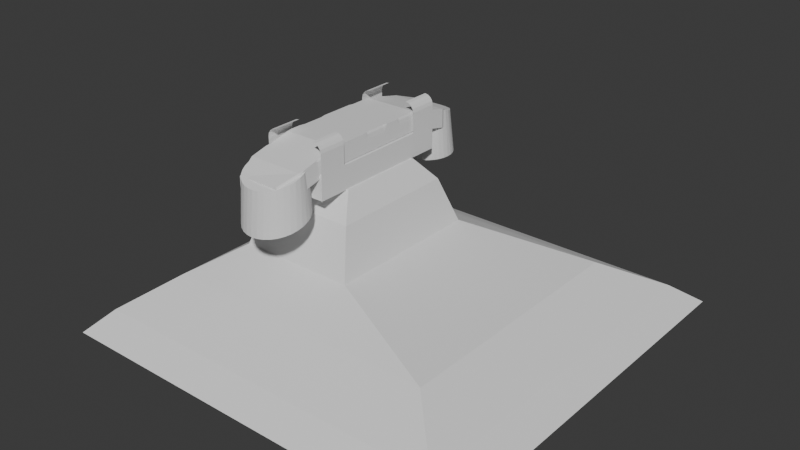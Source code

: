# Source: phone.blend  (saved by Blender 5.1.29; exported with 4.5.12 LTS)
import bpy
from mathutils import Matrix  # noqa: F401  (used for matrix-valued properties, if any)

bpy.ops.wm.read_factory_settings(use_empty=True)
scene = bpy.context.scene
scene.name = 'Scene'

# ---- collections
col_collection = bpy.data.collections.new('Collection'); scene.collection.children.link(col_collection)

# ---- world
world_world = bpy.data.worlds.new('World'); scene.world = world_world
world_world.use_nodes = True; world_world.node_tree.nodes.clear()
_N = world_world.node_tree.nodes; _L = world_world.node_tree.links
n0 = _N.new('ShaderNodeOutputWorld'); n0.name = 'World Output'; n0.location = (200, 100)
n1 = _N.new('ShaderNodeBackground'); n1.name = 'Background'; n1.location = (-200, 100)
n1.inputs[0].default_value = (0.05088, 0.05088, 0.05088, 1.0)
_L.new(n1.outputs[0], n0.inputs[0])
n0.is_active_output = True
world_world.color = (0.05088, 0.05088, 0.05088)
world_world.sun_shadow_jitter_overblur = 0.0

# ---- meshes
me_cube_001 = bpy.data.meshes.new('Cube.001')
me_cube_001.from_pydata([(-0.9871, -1.0, -1.0), (-0.8965, -0.8766, -0.9024), (-0.9871, 1.0, -1.0), (-0.8965, 0.8766, -0.9024), (1.0, -1.0, -1.0), (0.8766, -0.8766, -0.9024), (1.0, 1.0, -1.0), (0.8766, 0.8766, -0.9024), (-0.7141, -0.6281, -0.7654), (-0.7141, 0.6281, -0.7654), (0.6281, 0.6281, -0.7654), (0.6281, -0.6281, -0.7654), (-0.5385, -0.3889, -0.651), (-0.5385, 0.3889, -0.651), (0.03247, 0.3889, -0.651), (0.03247, -0.3889, -0.651), (-0.4786, -0.3073, -0.4299), (-0.4786, 0.3073, -0.4299), (-0.02748, 0.3073, -0.4299), (-0.02748, -0.3073, -0.4299), (-0.4094, -0.213, -0.3196), (-0.4094, 0.213, -0.3196), (-0.09665, 0.213, -0.3196), (-0.09665, -0.213, -0.3196)], [], [(0, 1, 3, 2), (2, 3, 7, 6), (6, 7, 5, 4), (4, 5, 1, 0), (2, 6, 4, 0), (3, 1, 8, 9), (8, 11, 15, 12), (1, 5, 11, 8), (7, 3, 9, 10), (5, 7, 10, 11), (15, 14, 18, 19), (10, 9, 13, 14), (11, 10, 14, 15), (9, 8, 12, 13), (17, 16, 20, 21), (13, 12, 16, 17), (12, 15, 19, 16), (14, 13, 17, 18), (22, 21, 20, 23), (16, 19, 23, 20), (18, 17, 21, 22), (19, 18, 22, 23)])
_uv = me_cube_001.uv_layers.new(name='UVMap')
_uv.uv.foreach_set('vector', [0.375, 0.0, 0.625, 0.0, 0.625, 0.25, 0.375, 0.25, 0.375, 0.25, 0.625, 0.25, 0.625, 0.5, 0.375, 0.5, 0.375, 0.5, 0.625, 0.5, 0.625, 0.75, 0.375, 0.75, 0.375, 0.75, 0.625, 0.75, 0.625, 1.0, 0.375, 1.0, 0.125, 0.5, 0.375, 0.5, 0.375, 0.75, 0.125, 0.75, 0.625, 0.25, 0.625, 0.0, 0.625, 0.0, 0.625, 0.25, 0.625, 1.0, 0.625, 0.75, 0.625, 0.75, 0.625, 1.0, 0.625, 1.0, 0.625, 0.75, 0.625, 0.75, 0.625, 1.0, 0.625, 0.5, 0.625, 0.25, 0.625, 0.25, 0.625, 0.5, 0.625, 0.75, 0.625, 0.5, 0.625, 0.5, 0.625, 0.75, 0.625, 0.75, 0.625, 0.5, 0.625, 0.5, 0.625, 0.75, 0.625, 0.5, 0.625, 0.25, 0.625, 0.25, 0.625, 0.5, 0.625, 0.75, 0.625, 0.5, 0.625, 0.5, 0.625, 0.75, 0.625, 0.25, 0.625, 0.0, 0.625, 0.0, 0.625, 0.25, 0.625, 0.25, 0.625, 0.0, 0.625, 0.0, 0.625, 0.25, 0.625, 0.25, 0.625, 0.0, 0.625, 0.0, 0.625, 0.25, 0.625, 1.0, 0.625, 0.75, 0.625, 0.75, 0.625, 1.0, 0.625, 0.5, 0.625, 0.25, 0.625, 0.25, 0.625, 0.5, 0.625, 0.5, 0.875, 0.5, 0.875, 0.75, 0.625, 0.75, 0.625, 1.0, 0.625, 0.75, 0.625, 0.75, 0.625, 1.0, 0.625, 0.5, 0.625, 0.25, 0.625, 0.25, 0.625, 0.5, 0.625, 0.75, 0.625, 0.5, 0.625, 0.5, 0.625, 0.75])
me_cube_001.update()
me_cube_002 = bpy.data.meshes.new('Cube.002')
me_cube_002.from_pydata([(-1.0, -1.0, -1.0), (-1.0, 1.0, -1.0), (1.0, -1.0, -1.0), (1.0, 1.0, -1.0), (-1.0, 0.6213, -1.0), (-1.0, -0.6163, -1.0), (1.0, -0.6163, -1.0), (1.0, 0.6213, -1.0), (-1.0, -1.0, -0.2257), (-1.0, 1.0, -0.2257), (1.0, 1.0, -0.2257), (1.0, -1.0, -0.2257), (1.0, 0.6213, -0.2257), (1.0, -0.6163, -0.2257), (-1.0, -0.6163, -0.2257), (-1.0, 0.6213, -0.2257), (-0.7094, -1.0, 0.7101), (-1.0, -1.0, 0.4195), (-0.8206, -1.0, 0.688), (-0.9149, -1.0, 0.625), (-0.9779, -1.0, 0.5307), (-1.0, 1.0, 0.4195), (-0.7094, 1.0, 0.7101), (-0.9779, 1.0, 0.5307), (-0.9149, 1.0, 0.625), (-0.8206, 1.0, 0.688), (1.0, -1.0, 0.4195), (0.7094, -1.0, 0.7101), (0.9779, -1.0, 0.5307), (0.9149, -1.0, 0.625), (0.8206, -1.0, 0.688), (0.7094, 1.0, 0.7101), (1.0, 1.0, 0.4195), (0.8206, 1.0, 0.688), (0.9149, 1.0, 0.625), (0.9779, 1.0, 0.5307), (-1.0, -0.6163, 0.4195), (-0.7094, -0.6163, 0.7101), (-0.9779, -0.6163, 0.5307), (-0.9149, -0.6163, 0.625), (-0.8206, -0.6163, 0.688), (-0.7094, 0.6213, 0.7101), (-1.0, 0.6213, 0.4195), (-0.8206, 0.6213, 0.688), (-0.9149, 0.6213, 0.625), (-0.9779, 0.6213, 0.5307), (1.0, 0.6213, 0.4195), (0.7094, 0.6213, 0.7101), (0.9779, 0.6213, 0.5307), (0.9149, 0.6213, 0.625), (0.8206, 0.6213, 0.688), (0.7094, -0.6163, 0.7101), (1.0, -0.6163, 0.4195), (0.8206, -0.6163, 0.688), (0.9149, -0.6163, 0.625), (0.9779, -0.6163, 0.5307)], [], [(5, 6, 2, 0), (1, 3, 7, 4), (4, 7, 6, 5), (5, 14, 15, 4), (0, 8, 14, 5), (7, 12, 13, 6), (3, 10, 12, 7), (2, 11, 8, 0), (6, 13, 11, 2), (1, 9, 10, 3), (4, 15, 9, 1), (14, 13, 12, 15), (8, 11, 13, 14), (10, 9, 15, 12), (41, 22, 25, 43), (43, 25, 24, 44), (44, 24, 23, 45), (45, 23, 21, 42), (51, 27, 30, 53), (53, 30, 29, 54), (54, 29, 28, 55), (55, 28, 26, 52), (16, 37, 40, 18), (18, 40, 39, 19), (19, 39, 38, 20), (20, 38, 36, 17), (31, 47, 50, 33), (33, 50, 49, 34), (34, 49, 48, 35), (35, 48, 46, 32), (8, 17, 36, 14), (15, 42, 21, 9), (13, 52, 26, 11), (10, 32, 46, 12)])
_uv = me_cube_002.uv_layers.new(name='UVMap')
_uv.uv.foreach_set('vector', [0.125, 0.6676, 0.375, 0.6676, 0.375, 0.75, 0.125, 0.75, 0.125, 0.5, 0.375, 0.5, 0.375, 0.5843, 0.125, 0.5843, 0.125, 0.5843, 0.375, 0.5843, 0.375, 0.6676, 0.125, 0.6676, 0.375, 0.08237, 0.4718, 0.08237, 0.4718, 0.1657, 0.375, 0.1657, 0.375, 0.0, 0.4718, 0.0, 0.4718, 0.08237, 0.375, 0.08237, 0.375, 0.5843, 0.4718, 0.5843, 0.4718, 0.6676, 0.375, 0.6676, 0.375, 0.5, 0.4718, 0.5, 0.4718, 0.5843, 0.375, 0.5843, 0.375, 0.75, 0.4718, 0.75, 0.4718, 1.0, 0.375, 1.0, 0.375, 0.6676, 0.4718, 0.6676, 0.4718, 0.75, 0.375, 0.75, 0.375, 0.25, 0.4718, 0.25, 0.4718, 0.5, 0.375, 0.5, 0.375, 0.1657, 0.4718, 0.1657, 0.4718, 0.25, 0.375, 0.25, 0.4718, 0.08237, 0.4718, 0.6676, 0.4718, 0.5843, 0.4718, 0.1657, 0.0, 0.0, 0.0, 0.0, 0.0, 0.0, 0.0, 0.0, 0.0, 0.0, 0.0, 0.0, 0.0, 0.0, 0.0, 0.0, 0.625, 0.2265, 0.625, 0.2863, 0.625, 0.2724, 0.625, 0.2032, 0.625, 0.2032, 0.625, 0.2724, 0.625, 0.25, 0.625, 0.1657, 0.625, 0.1657, 0.625, 0.25, 0.5956, 0.25, 0.5956, 0.1657, 0.5956, 0.1657, 0.5956, 0.25, 0.5774, 0.25, 0.5774, 0.1657, 0.625, 0.5826, 0.625, 0.641, 0.625, 0.6827, 0.625, 0.6151, 0.625, 0.6151, 0.625, 0.6827, 0.625, 0.75, 0.625, 0.6676, 0.625, 0.6676, 0.625, 0.75, 0.5956, 0.75, 0.5956, 0.6676, 0.5956, 0.6676, 0.5956, 0.75, 0.5774, 0.75, 0.5774, 0.6676, 0.625, 0.109, 0.625, 0.1674, 0.625, 0.1349, 0.625, 0.06726, 0.625, 0.06726, 0.625, 0.1349, 0.625, 0.08237, 0.625, 0.0, 0.625, 0.0, 0.625, 0.08237, 0.5956, 0.08237, 0.5956, 0.0, 0.5956, 0.0, 0.5956, 0.08237, 0.5774, 0.08237, 0.5774, 0.0, 0.625, 0.4637, 0.625, 0.5235, 0.625, 0.5468, 0.625, 0.4776, 0.625, 0.4776, 0.625, 0.5468, 0.625, 0.5843, 0.625, 0.5, 0.625, 0.5, 0.625, 0.5843, 0.5956, 0.5843, 0.5956, 0.5, 0.5956, 0.5, 0.5956, 0.5843, 0.5774, 0.5843, 0.5774, 0.5, 0.4718, 0.0, 0.5774, 0.0, 0.5774, 0.08237, 0.4718, 0.08237, 0.4718, 0.1657, 0.5774, 0.1657, 0.5774, 0.25, 0.4718, 0.25, 0.4718, 0.6676, 0.5774, 0.6676, 0.5774, 0.75, 0.4718, 0.75, 0.4718, 0.5, 0.5774, 0.5, 0.5774, 0.5843, 0.4718, 0.5843])
me_cube_002.update()
me_cylinder_002 = bpy.data.meshes.new('Cylinder.002')
me_cylinder_002.from_pydata([(-3.84e-09, 0.9359, -0.778), (-0.005424, 1.169, 1.125), (0.1865, 0.9176, -0.778), (0.1904, 1.161, 1.12), (0.3659, 0.8631, -0.778), (0.3806, 1.116, 1.103), (0.5312, 0.7748, -0.778), (0.5578, 1.037, 1.076), (0.6761, 0.6559, -0.778), (0.7154, 0.9265, 1.146), (0.795, 0.511, -0.778), (0.8471, 0.7886, 1.101), (0.8833, 0.3457, -0.778), (0.948, 0.6287, 1.049), (0.9377, 0.1663, -0.778), (1.014, 0.453, 0.993), (0.9561, -0.02019, -0.778), (1.043, 0.2682, 0.9341), (0.9377, -0.2067, -0.778), (1.034, 0.08155, 0.8751), (0.8833, -0.3861, -0.778), (0.9861, -0.09992, 0.8181), (0.795, -0.5514, -0.778), (0.9025, -0.2692, 0.7655), (0.6761, -0.6963, -0.778), (0.7858, -0.4198, 0.7191), (0.5312, -0.8152, -0.778), (0.6407, -0.5459, 0.6809), (0.3659, -0.9035, -0.778), (0.4726, -0.6426, 0.6522), (0.1865, -0.9579, -0.778), (0.2881, -0.7064, 0.6342), (-3.84e-09, -0.9763, -0.778), (0.09422, -0.7346, 0.6275), (-0.1865, -0.9579, -0.778), (-0.1016, -0.7262, 0.6324), (-0.3659, -0.9035, -0.778), (-0.2918, -0.6816, 0.6488), (-0.5312, -0.8152, -0.778), (-0.469, -0.6024, 0.6759), (-0.6761, -0.6963, -0.778), (-0.6266, -0.4917, 0.7128), (-0.795, -0.5514, -0.778), (-0.7583, -0.3538, 0.7581), (-0.8833, -0.3861, -0.778), (-0.8592, -0.1939, 0.8099), (-0.9377, -0.2067, -0.778), (-0.9254, -0.01821, 0.8663), (-0.9561, -0.02019, -0.778), (-0.9543, 0.1665, 0.9252), (-0.9377, 0.1663, -0.778), (-0.9448, 0.3532, 0.9842), (-0.8833, 0.3457, -0.778), (-0.8973, 0.5347, 1.041), (-0.795, 0.511, -0.778), (-0.8137, 0.704, 1.094), (-0.6761, 0.6559, -0.778), (-0.697, 0.8546, 1.033), (-0.5312, 0.7748, -0.778), (-0.5519, 0.9807, 1.071), (-0.3659, 0.8631, -0.778), (-0.3838, 1.077, 1.1), (-0.1865, 0.9176, -0.778), (-0.1993, 1.141, 1.118), (0.7233, 7.732, 0.7131), (0.8013, -0.3678, 0.7848), (-0.7289, -0.3678, 0.7848), (0.9826, 0.3518, 1.027), (0.9826, 1.088, 1.204), (0.9826, 3.297, 1.374), (0.9826, 6.979, 1.027), (-0.9826, 4.77, 1.374), (-0.9826, 1.088, 1.204), (-0.9826, 0.3517, 1.027), (0.9826, 6.979, 0.3746), (0.7233, 7.732, 0.3407), (-0.7856, 7.732, 0.4124), (-0.9826, 0.3518, 0.3746), (-0.7289, -0.3678, 0.4124), (0.8013, -0.3678, 0.4124), (0.9826, 0.3518, 0.3746), (0.9826, 1.088, 0.552), (0.9826, 1.825, 0.7216), (0.9826, 2.561, 0.7216), (0.9826, 3.297, 0.7216), (0.9826, 4.034, 0.7216), (0.9826, 4.77, 0.7216), (0.9826, 5.506, 0.7216), (0.9826, 6.243, 0.552), (-0.9826, 6.979, 0.3746), (-0.9826, 6.243, 0.552), (-0.9826, 5.506, 0.7216), (-0.9826, 4.77, 0.7216), (-0.9826, 4.034, 0.7216), (-0.9826, 3.297, 0.7216), (-0.9826, 2.561, 0.7216), (-0.9826, 1.825, 0.7216), (-0.9826, 1.088, 0.552), (0.9428, 1.824, 1.374), (0.9826, 1.825, 1.14), (0.9826, 1.663, 1.336), (0.971, 1.824, 1.305), (0.9826, 2.561, 1.14), (0.9428, 2.561, 1.374), (0.9826, 2.725, 1.374), (0.971, 2.561, 1.305), (-0.7459, 7.732, 0.7848), (-0.7856, 7.732, 0.5453), (-0.7739, 7.732, 0.7147), (-0.9826, 6.979, 0.7871), (-0.9429, 6.979, 1.027), (-0.9826, 6.817, 1.066), (-0.971, 6.979, 0.9565), (-0.9429, 6.243, 1.204), (-0.9826, 6.243, 0.9673), (-0.9826, 6.404, 1.165), (-0.971, 6.243, 1.135), (-0.9826, 5.506, 1.137), (-0.9429, 5.506, 1.374), (-0.9826, 5.342, 1.374), (-0.971, 5.506, 1.304), (-0.9429, 4.034, 1.374), (-0.9826, 4.034, 1.14), (-0.9826, 4.197, 1.374), (-0.971, 4.034, 1.305), (-0.9826, 3.297, 1.14), (-0.9429, 3.297, 1.374), (-0.9826, 3.133, 1.374), (-0.971, 3.297, 1.305), (-0.9429, 2.561, 1.374), (-0.9826, 2.561, 1.14), (-0.9826, 2.725, 1.374), (-0.971, 2.561, 1.305), (-0.9826, 1.825, 1.14), (-0.9429, 1.824, 1.374), (-0.9826, 1.663, 1.336), (-0.971, 1.824, 1.305), (0.9446, 5.506, 1.374), (0.9826, 5.506, 1.147), (0.9826, 5.35, 1.374), (0.9715, 5.506, 1.307), (0.9826, 6.243, 0.9775), (0.9446, 6.243, 1.204), (0.9826, 6.397, 1.167), (0.9715, 6.243, 1.138), (0.9387, 4.034, 1.374), (0.9826, 4.034, 1.116), (0.9826, 3.853, 1.374), (0.9698, 4.034, 1.298), (0.9826, 4.77, 1.116), (0.9387, 4.77, 1.374), (0.9826, 4.951, 1.374), (0.9698, 4.77, 1.298), (-9.068e-07, 6.006, -0.3483), (0.005423, 6.128, 1.15), (-0.2106, 6.026, -0.3536), (-0.1904, 6.136, 1.145), (-0.4131, 6.086, -0.3691), (-0.3806, 6.181, 1.211), (-0.5997, 6.182, -0.3942), (-0.5578, 6.26, 1.183), (-0.7633, 6.312, -0.4281), (-0.7154, 6.371, 1.146), (-0.8976, 6.471, -0.4693), (-0.8471, 6.509, 1.101), (-0.9973, 6.651, -0.5164), (-0.948, 6.668, 1.049), (-1.059, 6.847, -0.5674), (-1.014, 6.844, 0.993), (-1.079, 7.051, -0.6205), (-1.043, 7.029, 0.9341), (-1.059, 7.255, -0.6736), (-1.034, 7.216, 0.8751), (-0.9973, 7.451, -0.7247), (-0.9861, 7.397, 0.8181), (-0.8976, 7.631, -0.7717), (-0.9025, 7.566, 0.7655), (-0.7633, 7.79, -0.813), (-0.7858, 7.717, 0.7191), (-0.5997, 7.919, -0.8468), (-0.6407, 7.843, 0.6809), (-0.4131, 8.016, -0.872), (-0.4726, 7.94, 0.6522), (-0.2106, 8.075, -0.8875), (-0.2881, 8.003, 0.6342), (-1.222e-06, 8.095, -0.8927), (-0.09423, 8.032, 0.6275), (0.2106, 8.075, -0.8875), (0.1016, 8.023, 0.6324), (0.4131, 8.016, -0.872), (0.2918, 7.979, 0.6488), (0.5997, 7.919, -0.8468), (0.469, 7.9, 0.6759), (0.7633, 7.79, -0.813), (0.6266, 7.789, 0.7128), (0.8975, 7.631, -0.7717), (0.7583, 7.651, 0.7581), (0.9973, 7.451, -0.7247), (0.8592, 7.491, 0.8099), (1.059, 7.255, -0.6736), (0.9254, 7.315, 0.8663), (1.079, 7.051, -0.6205), (0.9543, 7.131, 0.9252), (1.059, 6.847, -0.5674), (0.9448, 6.944, 0.9842), (0.9973, 6.651, -0.5164), (0.8973, 6.762, 1.041), (0.8975, 6.471, -0.4693), (0.8137, 6.593, 1.094), (0.7633, 6.312, -0.4281), (0.697, 6.443, 1.14), (0.5997, 6.182, -0.3942), (0.5519, 6.316, 1.178), (0.4131, 6.086, -0.3691), (0.3838, 6.22, 1.125), (0.2106, 6.026, -0.3536), (0.1993, 6.156, 1.143)], [], [(0, 1, 3, 2), (2, 3, 5, 4), (4, 5, 7, 6), (6, 7, 9, 8), (8, 9, 11, 10), (10, 11, 13, 12), (12, 13, 15, 14), (14, 15, 17, 16), (16, 17, 19, 18), (18, 19, 21, 20), (20, 21, 23, 22), (22, 23, 25, 24), (24, 25, 27, 26), (26, 27, 29, 28), (28, 29, 31, 30), (30, 31, 33, 32), (32, 33, 35, 34), (34, 35, 37, 36), (36, 37, 39, 38), (38, 39, 41, 40), (40, 41, 43, 42), (42, 43, 45, 44), (44, 45, 47, 46), (46, 47, 49, 48), (48, 49, 51, 50), (50, 51, 53, 52), (52, 53, 55, 54), (54, 55, 57, 56), (56, 57, 59, 58), (58, 59, 61, 60), (3, 1, 63, 61, 59, 57, 55, 53, 51, 49, 47, 45, 43, 41, 39, 37, 35, 33, 31, 29, 27, 25, 23, 21, 19, 17, 15, 13, 11, 9, 7, 5), (60, 61, 63, 62), (62, 63, 1, 0), (0, 2, 4, 6, 8, 10, 12, 14, 16, 18, 20, 22, 24, 26, 28, 30, 32, 34, 36, 38, 40, 42, 44, 46, 48, 50, 52, 54, 56, 58, 60, 62), (67, 65, 66, 73), (68, 67, 73, 72), (80, 77, 78, 79), (75, 76, 89, 74), (74, 89, 90, 88), (88, 90, 91, 87), (87, 91, 92, 86), (86, 92, 93, 85), (85, 93, 94, 84), (84, 94, 95, 83), (83, 95, 96, 82), (82, 96, 97, 81), (81, 97, 77, 80), (73, 66, 78, 77), (66, 65, 79, 78), (65, 67, 80, 79), (67, 68, 81, 80), (70, 64, 75, 74), (72, 73, 77, 97), (98, 101, 100), (101, 99, 100), (102, 105, 104), (105, 103, 104), (98, 103, 105, 101), (101, 105, 102, 99), (68, 100, 99, 82, 81), (99, 102, 83, 82), (102, 104, 69, 84, 83), (109, 112, 111), (112, 110, 111), (113, 116, 115), (116, 114, 115), (117, 120, 119), (120, 118, 119), (121, 124, 123), (124, 122, 123), (125, 128, 127), (128, 126, 127), (129, 132, 131), (132, 130, 131), (133, 136, 135), (136, 134, 135), (106, 110, 112, 108), (108, 112, 109, 107), (113, 118, 120, 116), (116, 120, 117, 114), (121, 126, 128, 124), (124, 128, 125, 122), (129, 134, 136, 132), (132, 136, 133, 130), (64, 106, 108, 107, 76, 75), (64, 70, 110, 106), (107, 109, 89, 76), (109, 111, 115, 114, 90, 89), (114, 117, 91, 90), (117, 119, 71, 92, 91), (71, 123, 122, 93, 92), (122, 125, 94, 93), (125, 127, 131, 130, 95, 94), (69, 104, 103, 129, 131, 127, 126), (130, 133, 96, 95), (103, 98, 134, 129), (133, 135, 72, 97, 96), (98, 100, 68, 72, 135, 134), (137, 140, 139), (140, 138, 139), (141, 144, 143), (144, 142, 143), (137, 142, 144, 140), (140, 144, 141, 138), (138, 141, 88, 87), (142, 137, 118, 113), (141, 143, 70, 74, 88), (70, 143, 142, 113, 115, 111, 110), (145, 148, 147), (148, 146, 147), (149, 152, 151), (152, 150, 151), (145, 150, 152, 148), (148, 152, 149, 146), (145, 147, 69, 126, 121), (146, 149, 86, 85), (69, 147, 146, 85, 84), (150, 145, 121, 123, 71), (137, 139, 151, 150, 71, 119, 118), (149, 151, 139, 138, 87, 86), (153, 154, 156, 155), (155, 156, 158, 157), (157, 158, 160, 159), (159, 160, 162, 161), (161, 162, 164, 163), (163, 164, 166, 165), (165, 166, 168, 167), (167, 168, 170, 169), (169, 170, 172, 171), (171, 172, 174, 173), (173, 174, 176, 175), (175, 176, 178, 177), (177, 178, 180, 179), (179, 180, 182, 181), (181, 182, 184, 183), (183, 184, 186, 185), (185, 186, 188, 187), (187, 188, 190, 189), (189, 190, 192, 191), (191, 192, 194, 193), (193, 194, 196, 195), (195, 196, 198, 197), (197, 198, 200, 199), (199, 200, 202, 201), (201, 202, 204, 203), (203, 204, 206, 205), (205, 206, 208, 207), (207, 208, 210, 209), (209, 210, 212, 211), (211, 212, 214, 213), (156, 154, 216, 214, 212, 210, 208, 206, 204, 202, 200, 198, 196, 194, 192, 190, 188, 186, 184, 182, 180, 178, 176, 174, 172, 170, 168, 166, 164, 162, 160, 158), (213, 214, 216, 215), (215, 216, 154, 153), (153, 155, 157, 159, 161, 163, 165, 167, 169, 171, 173, 175, 177, 179, 181, 183, 185, 187, 189, 191, 193, 195, 197, 199, 201, 203, 205, 207, 209, 211, 213, 215)])
_uv = me_cylinder_002.uv_layers.new(name='UVMap')
_uv.uv.foreach_set('vector', [1.0, 0.5, 1.0, 1.0, 0.9688, 1.0, 0.9688, 0.5, 0.9688, 0.5, 0.9688, 1.0, 0.9375, 1.0, 0.9375, 0.5, 0.9375, 0.5, 0.9375, 1.0, 0.9062, 1.0, 0.9062, 0.5, 0.9062, 0.5, 0.9062, 1.0, 0.875, 1.0, 0.875, 0.5, 0.875, 0.5, 0.875, 1.0, 0.8438, 1.0, 0.8438, 0.5, 0.8438, 0.5, 0.8438, 1.0, 0.8125, 1.0, 0.8125, 0.5, 0.8125, 0.5, 0.8125, 1.0, 0.7812, 1.0, 0.7812, 0.5, 0.7812, 0.5, 0.7812, 1.0, 0.75, 1.0, 0.75, 0.5, 0.75, 0.5, 0.75, 1.0, 0.7188, 1.0, 0.7188, 0.5, 0.7188, 0.5, 0.7188, 1.0, 0.6875, 1.0, 0.6875, 0.5, 0.6875, 0.5, 0.6875, 1.0, 0.6562, 1.0, 0.6562, 0.5, 0.6562, 0.5, 0.6562, 1.0, 0.625, 1.0, 0.625, 0.5, 0.625, 0.5, 0.625, 1.0, 0.5938, 1.0, 0.5938, 0.5, 0.5938, 0.5, 0.5938, 1.0, 0.5625, 1.0, 0.5625, 0.5, 0.5625, 0.5, 0.5625, 1.0, 0.5312, 1.0, 0.5312, 0.5, 0.5312, 0.5, 0.5312, 1.0, 0.5, 1.0, 0.5, 0.5, 0.5, 0.5, 0.5, 1.0, 0.4688, 1.0, 0.4688, 0.5, 0.4688, 0.5, 0.4688, 1.0, 0.4375, 1.0, 0.4375, 0.5, 0.4375, 0.5, 0.4375, 1.0, 0.4062, 1.0, 0.4062, 0.5, 0.4062, 0.5, 0.4062, 1.0, 0.375, 1.0, 0.375, 0.5, 0.375, 0.5, 0.375, 1.0, 0.3438, 1.0, 0.3438, 0.5, 0.3438, 0.5, 0.3438, 1.0, 0.3125, 1.0, 0.3125, 0.5, 0.3125, 0.5, 0.3125, 1.0, 0.2812, 1.0, 0.2812, 0.5, 0.2812, 0.5, 0.2812, 1.0, 0.25, 1.0, 0.25, 0.5, 0.25, 0.5, 0.25, 1.0, 0.2188, 1.0, 0.2188, 0.5, 0.2188, 0.5, 0.2188, 1.0, 0.1875, 1.0, 0.1875, 0.5, 0.1875, 0.5, 0.1875, 1.0, 0.1562, 1.0, 0.1562, 0.5, 0.1562, 0.5, 0.1562, 1.0, 0.125, 1.0, 0.125, 0.5, 0.125, 0.5, 0.125, 1.0, 0.09375, 1.0, 0.09375, 0.5, 0.09375, 0.5, 0.09375, 1.0, 0.0625, 1.0, 0.0625, 0.5, 0.2968, 0.4854, 0.25, 0.49, 0.2032, 0.4854, 0.1582, 0.4717, 0.1167, 0.4496, 0.08029, 0.4197, 0.05045, 0.3833, 0.02827, 0.3418, 0.01461, 0.2968, 0.01, 0.25, 0.01461, 0.2032, 0.02827, 0.1582, 0.05045, 0.1167, 0.08029, 0.08029, 0.1167, 0.05045, 0.1582, 0.02827, 0.2032, 0.01461, 0.25, 0.01, 0.2968, 0.01461, 0.3418, 0.02827, 0.3833, 0.05045, 0.4197, 0.08029, 0.4496, 0.1167, 0.4717, 0.1582, 0.4854, 0.2032, 0.49, 0.25, 0.4854, 0.2968, 0.4717, 0.3418, 0.4496, 0.3833, 0.4197, 0.4197, 0.3833, 0.4496, 0.3418, 0.4717, 0.0625, 0.5, 0.0625, 1.0, 0.03125, 1.0, 0.03125, 0.5, 0.03125, 0.5, 0.03125, 1.0, 0.0, 1.0, 0.0, 0.5, 0.75, 0.49, 0.7968, 0.4854, 0.8418, 0.4717, 0.8833, 0.4496, 0.9197, 0.4197, 0.9496, 0.3833, 0.9717, 0.3418, 0.9854, 0.2968, 0.99, 0.25, 0.9854, 0.2032, 0.9717, 0.1582, 0.9496, 0.1167, 0.9197, 0.08029, 0.8833, 0.05045, 0.8418, 0.02827, 0.7968, 0.01461, 0.75, 0.01, 0.7032, 0.01461, 0.6582, 0.02827, 0.6167, 0.05045, 0.5803, 0.08029, 0.5504, 0.1167, 0.5283, 0.1582, 0.5146, 0.2032, 0.51, 0.25, 0.5146, 0.2968, 0.5283, 0.3418, 0.5504, 0.3833, 0.5803, 0.4197, 0.6167, 0.4496, 0.6582, 0.4717, 0.7032, 0.4854, 0.0, 0.9112, 0.0, 1.0, 1.0, 1.0, 1.0, 0.9112, 0.0, 0.8203, 0.0, 0.9112, 1.0, 0.9112, 1.0, 0.8203, 0.0, 0.9112, 1.0, 0.9112, 1.0, 1.0, 0.0, 1.0, 0.0, 0.0, 1.0, 0.0, 1.0, 0.09298, 0.0, 0.09298, 0.0, 0.09298, 1.0, 0.09298, 1.0, 0.1839, 0.0, 0.1839, 0.0, 0.1839, 1.0, 0.1839, 1.0, 0.2748, 0.0, 0.2748, 0.0, 0.2748, 1.0, 0.2748, 1.0, 0.3657, 0.0, 0.3657, 0.0, 0.3657, 1.0, 0.3657, 1.0, 0.4566, 0.0, 0.4566, 0.0, 0.4566, 1.0, 0.4566, 1.0, 0.5475, 0.0, 0.5475, 0.0, 0.5475, 1.0, 0.5475, 1.0, 0.6384, 0.0, 0.6384, 0.0, 0.6384, 1.0, 0.6384, 1.0, 0.7293, 0.0, 0.7293, 0.0, 0.7293, 1.0, 0.7293, 1.0, 0.8203, 0.0, 0.8203, 0.0, 0.8203, 1.0, 0.8203, 1.0, 0.9112, 0.0, 0.9112, 1.0, 0.9112, 1.0, 1.0, 1.0, 1.0, 1.0, 0.9112, 1.0, 1.0, 0.0, 1.0, 0.0, 1.0, 1.0, 1.0, 0.0, 1.0, 0.0, 0.9112, 0.0, 0.9112, 0.0, 1.0, 0.0, 0.9112, 0.0, 0.8203, 0.0, 0.8203, 0.0, 0.9112, 0.0, 0.09298, 0.0, 0.0, 0.0, 0.0, 0.0, 0.09298, 1.0, 0.8203, 1.0, 0.9112, 1.0, 0.9112, 1.0, 0.8203, 0.02024, 0.7293, 0.005927, 0.7293, 0.0, 0.7493, 0.005927, 0.7293, 0.0, 0.7293, 0.0, 0.7493, 0.0, 0.6384, 0.0, 0.6384, 0.0, 0.6182, 0.0, 0.6384, 0.0, 0.6384, 0.0, 0.6182, 0.02024, 0.7293, 0.02024, 0.6384, 0.0, 0.6384, 0.0, 0.7293, 0.0, 0.7293, 0.0, 0.6384, 0.0, 0.6384, 0.0, 0.7293, 0.0, 0.8203, 0.0, 0.7493, 0.0, 0.7293, 0.0, 0.7293, 0.0, 0.8203, 0.0, 0.7293, 0.0, 0.6384, 0.0, 0.6384, 0.0, 0.7293, 0.0, 0.6384, 0.0, 0.6182, 0.0, 0.5475, 0.0, 0.5475, 0.0, 0.6384, 1.0, 0.09298, 1.0, 0.09298, 1.0, 0.1129, 1.0, 0.09298, 1.0, 0.09298, 1.0, 0.1129, 0.9798, 0.1839, 0.9941, 0.1829, 1.0, 0.164, 0.9941, 0.1829, 1.0, 0.1807, 1.0, 0.164, 1.0, 0.2748, 1.0, 0.2748, 1.0, 0.295, 1.0, 0.2748, 1.0, 0.2748, 1.0, 0.295, 0.9798, 0.4566, 0.9941, 0.4566, 1.0, 0.4364, 0.9941, 0.4566, 1.0, 0.4566, 1.0, 0.4364, 1.0, 0.5475, 1.0, 0.5475, 1.0, 0.5677, 1.0, 0.5475, 1.0, 0.5475, 1.0, 0.5677, 0.9798, 0.6384, 0.9941, 0.6384, 1.0, 0.6182, 0.9941, 0.6384, 1.0, 0.6384, 1.0, 0.6182, 1.0, 0.7293, 1.0, 0.7293, 1.0, 0.7493, 1.0, 0.7293, 1.0, 0.7293, 1.0, 0.7493, 0.9798, 0.0, 0.9798, 0.09298, 1.0, 0.09168, 0.998, 0.0, 0.998, 0.0, 1.0, 0.09168, 1.0, 0.09298, 1.0, 0.0, 0.9798, 0.1839, 0.9798, 0.2748, 1.0, 0.2739, 1.0, 0.1839, 1.0, 0.1839, 1.0, 0.2739, 1.0, 0.2748, 1.0, 0.1839, 0.9798, 0.4566, 0.9798, 0.5475, 1.0, 0.5475, 1.0, 0.4566, 1.0, 0.4566, 1.0, 0.5475, 1.0, 0.5475, 1.0, 0.4566, 0.9798, 0.6384, 0.9798, 0.7293, 1.0, 0.7293, 1.0, 0.6384, 1.0, 0.6384, 1.0, 0.7293, 1.0, 0.7293, 1.0, 0.6384, 0.0, 0.0, 0.9798, 0.0, 0.998, 0.0, 1.0, 0.0, 1.0, 0.0, 0.0, 0.0, 0.0, 0.0, 0.0, 0.09298, 0.9798, 0.09298, 0.9798, 0.0, 1.0, 0.0, 1.0, 0.09298, 1.0, 0.09298, 1.0, 0.0, 1.0, 0.09298, 1.0, 0.1129, 1.0, 0.164, 1.0, 0.1839, 1.0, 0.1839, 1.0, 0.09298, 1.0, 0.1839, 1.0, 0.2748, 1.0, 0.2748, 1.0, 0.1839, 1.0, 0.2748, 1.0, 0.295, 1.0, 0.3657, 1.0, 0.3657, 1.0, 0.2748, 1.0, 0.3657, 1.0, 0.4364, 1.0, 0.4566, 1.0, 0.4566, 1.0, 0.3657, 1.0, 0.4566, 1.0, 0.5475, 1.0, 0.5475, 1.0, 0.4566, 1.0, 0.5475, 1.0, 0.5677, 1.0, 0.6182, 1.0, 0.6384, 1.0, 0.6384, 1.0, 0.5475, 0.0, 0.5475, 0.0, 0.6182, 0.02024, 0.6384, 0.9798, 0.6384, 1.0, 0.6182, 1.0, 0.5677, 0.9798, 0.5475, 1.0, 0.6384, 1.0, 0.7293, 1.0, 0.7293, 1.0, 0.6384, 0.02024, 0.6384, 0.02024, 0.7293, 0.9798, 0.7293, 0.9798, 0.6384, 1.0, 0.7293, 1.0, 0.7493, 1.0, 0.8203, 1.0, 0.8203, 1.0, 0.7293, 0.02024, 0.7293, 0.0, 0.7493, 0.0, 0.8203, 1.0, 0.8203, 1.0, 0.7493, 0.9798, 0.7293, 0.01934, 0.2748, 0.005664, 0.2739, 0.0, 0.2941, 0.005664, 0.2739, 0.0, 0.2717, 0.0, 0.2941, 0.0, 0.1839, 0.0, 0.1839, 0.0, 0.1648, 0.0, 0.1839, 0.0, 0.1839, 0.0, 0.1648, 0.01934, 0.2748, 0.01934, 0.1839, 0.0, 0.1839, 0.0, 0.2739, 0.0, 0.2739, 0.0, 0.1839, 0.0, 0.1839, 0.0, 0.2748, 0.0, 0.2748, 0.0, 0.1839, 0.0, 0.1839, 0.0, 0.2748, 0.01934, 0.1839, 0.01934, 0.2748, 0.9798, 0.2748, 0.9798, 0.1839, 0.0, 0.1839, 0.0, 0.1648, 0.0, 0.09298, 0.0, 0.09298, 0.0, 0.1839, 0.0, 0.09298, 0.0, 0.1648, 0.01934, 0.1839, 0.9798, 0.1839, 1.0, 0.164, 1.0, 0.1129, 0.9798, 0.09298, 0.02232, 0.4566, 0.006538, 0.4566, 0.0, 0.4789, 0.006538, 0.4566, 0.0, 0.4566, 0.0, 0.4789, 0.0, 0.3657, 0.0, 0.3657, 0.0, 0.3434, 0.0, 0.3657, 0.0, 0.3657, 0.0, 0.3434, 0.02232, 0.4566, 0.02232, 0.3657, 0.0, 0.3657, 0.0, 0.4566, 0.0, 0.4566, 0.0, 0.3657, 0.0, 0.3657, 0.0, 0.4566, 0.02232, 0.4566, 0.0, 0.4789, 0.0, 0.5475, 0.9798, 0.5475, 0.9798, 0.4566, 0.0, 0.4566, 0.0, 0.3657, 0.0, 0.3657, 0.0, 0.4566, 0.0, 0.5475, 0.0, 0.4789, 0.0, 0.4566, 0.0, 0.4566, 0.0, 0.5475, 0.02232, 0.3657, 0.02232, 0.4566, 0.9798, 0.4566, 1.0, 0.4364, 1.0, 0.3657, 0.01934, 0.2748, 0.0, 0.2941, 0.0, 0.3434, 0.02232, 0.3657, 1.0, 0.3657, 1.0, 0.295, 0.9798, 0.2748, 0.0, 0.3657, 0.0, 0.3434, 0.0, 0.2941, 0.0, 0.2748, 0.0, 0.2748, 0.0, 0.3657, 1.0, 0.5, 1.0, 1.0, 0.9688, 1.0, 0.9688, 0.5, 0.9688, 0.5, 0.9688, 1.0, 0.9375, 1.0, 0.9375, 0.5, 0.9375, 0.5, 0.9375, 1.0, 0.9062, 1.0, 0.9062, 0.5, 0.9062, 0.5, 0.9062, 1.0, 0.875, 1.0, 0.875, 0.5, 0.875, 0.5, 0.875, 1.0, 0.8438, 1.0, 0.8438, 0.5, 0.8438, 0.5, 0.8438, 1.0, 0.8125, 1.0, 0.8125, 0.5, 0.8125, 0.5, 0.8125, 1.0, 0.7812, 1.0, 0.7812, 0.5, 0.7812, 0.5, 0.7812, 1.0, 0.75, 1.0, 0.75, 0.5, 0.75, 0.5, 0.75, 1.0, 0.7188, 1.0, 0.7188, 0.5, 0.7188, 0.5, 0.7188, 1.0, 0.6875, 1.0, 0.6875, 0.5, 0.6875, 0.5, 0.6875, 1.0, 0.6562, 1.0, 0.6562, 0.5, 0.6562, 0.5, 0.6562, 1.0, 0.625, 1.0, 0.625, 0.5, 0.625, 0.5, 0.625, 1.0, 0.5938, 1.0, 0.5938, 0.5, 0.5938, 0.5, 0.5938, 1.0, 0.5625, 1.0, 0.5625, 0.5, 0.5625, 0.5, 0.5625, 1.0, 0.5312, 1.0, 0.5312, 0.5, 0.5312, 0.5, 0.5312, 1.0, 0.5, 1.0, 0.5, 0.5, 0.5, 0.5, 0.5, 1.0, 0.4688, 1.0, 0.4688, 0.5, 0.4688, 0.5, 0.4688, 1.0, 0.4375, 1.0, 0.4375, 0.5, 0.4375, 0.5, 0.4375, 1.0, 0.4062, 1.0, 0.4062, 0.5, 0.4062, 0.5, 0.4062, 1.0, 0.375, 1.0, 0.375, 0.5, 0.375, 0.5, 0.375, 1.0, 0.3438, 1.0, 0.3438, 0.5, 0.3438, 0.5, 0.3438, 1.0, 0.3125, 1.0, 0.3125, 0.5, 0.3125, 0.5, 0.3125, 1.0, 0.2812, 1.0, 0.2812, 0.5, 0.2812, 0.5, 0.2812, 1.0, 0.25, 1.0, 0.25, 0.5, 0.25, 0.5, 0.25, 1.0, 0.2188, 1.0, 0.2188, 0.5, 0.2188, 0.5, 0.2188, 1.0, 0.1875, 1.0, 0.1875, 0.5, 0.1875, 0.5, 0.1875, 1.0, 0.1562, 1.0, 0.1562, 0.5, 0.1562, 0.5, 0.1562, 1.0, 0.125, 1.0, 0.125, 0.5, 0.125, 0.5, 0.125, 1.0, 0.09375, 1.0, 0.09375, 0.5, 0.09375, 0.5, 0.09375, 1.0, 0.0625, 1.0, 0.0625, 0.5, 0.2968, 0.4854, 0.25, 0.49, 0.2032, 0.4854, 0.1582, 0.4717, 0.1167, 0.4496, 0.08029, 0.4197, 0.05045, 0.3833, 0.02827, 0.3418, 0.01461, 0.2968, 0.01, 0.25, 0.01461, 0.2032, 0.02827, 0.1582, 0.05045, 0.1167, 0.08029, 0.08029, 0.1167, 0.05045, 0.1582, 0.02827, 0.2032, 0.01461, 0.25, 0.01, 0.2968, 0.01461, 0.3418, 0.02827, 0.3833, 0.05045, 0.4197, 0.08029, 0.4496, 0.1167, 0.4717, 0.1582, 0.4854, 0.2032, 0.49, 0.25, 0.4854, 0.2968, 0.4717, 0.3418, 0.4496, 0.3833, 0.4197, 0.4197, 0.3833, 0.4496, 0.3418, 0.4717, 0.0625, 0.5, 0.0625, 1.0, 0.03125, 1.0, 0.03125, 0.5, 0.03125, 0.5, 0.03125, 1.0, 0.0, 1.0, 0.0, 0.5, 0.75, 0.49, 0.7968, 0.4854, 0.8418, 0.4717, 0.8833, 0.4496, 0.9197, 0.4197, 0.9496, 0.3833, 0.9717, 0.3418, 0.9854, 0.2968, 0.99, 0.25, 0.9854, 0.2032, 0.9717, 0.1582, 0.9496, 0.1167, 0.9197, 0.08029, 0.8833, 0.05045, 0.8418, 0.02827, 0.7968, 0.01461, 0.75, 0.01, 0.7032, 0.01461, 0.6582, 0.02827, 0.6167, 0.05045, 0.5803, 0.08029, 0.5504, 0.1167, 0.5283, 0.1582, 0.5146, 0.2032, 0.51, 0.25, 0.5146, 0.2968, 0.5283, 0.3418, 0.5504, 0.3833, 0.5803, 0.4197, 0.6167, 0.4496, 0.6582, 0.4717, 0.7032, 0.4854])
me_cylinder_002.update()

# ---- objects
ob_empty = bpy.data.objects.new('Empty', None)
ob_cube = bpy.data.objects.new('Cube', me_cube_001)
ob_cube_001 = bpy.data.objects.new('Cube.001', me_cube_002)
ob_phone_001 = bpy.data.objects.new('phone.001', me_cylinder_002)

# ---- transforms, parenting, visibility, modifiers, constraints
ob_empty.location = (-7.42, 0.0, 0.0)
ob_empty.rotation_euler = (1.571, 0.0, 1.571)
ob_empty.scale = (2.224, 2.224, 2.224)
ob_empty.empty_display_type = 'IMAGE'
ob_empty.empty_display_size = 5.0
ob_cube.location = (0.0, 0.0, 0.0)
ob_cube_001.location = (-0.2544, 0.0, -0.173)
ob_cube_001.scale = (0.1484, 0.3614, 0.1484)
ob_phone_001.location = (-0.2533, 0.4978, -0.3033)
ob_phone_001.rotation_euler = (0.0, -0.0, 3.142)
ob_phone_001.scale = (0.139, 0.139, 0.139)

# ---- collection membership
col_collection.objects.link(ob_empty)
col_collection.objects.link(ob_cube)
col_collection.objects.link(ob_cube_001)
col_collection.objects.link(ob_phone_001)

# ---- scene / render settings (as saved in the file)
scene.frame_start = 1; scene.frame_end = 250; scene.frame_set(1)
scene.render.engine = 'BLENDER_EEVEE_NEXT'
scene.render.bake_bias = 0.0
scene.render.bake_samples = 0
scene.cycles.sampling_pattern = 'TABULATED_SOBOL'
scene.eevee.use_volume_custom_range = False
bpy.context.view_layer.update()

# ---- added for rendering (the .blend has no active camera and no usable light): camera, sun
cam_auto = bpy.data.cameras.new('AutoCamera')
cam_auto.lens = 50.0
cam_auto.sensor_width = 36.0
cam_auto.clip_end = 1000.0
ob_auto_camera = bpy.data.objects.new('AutoCamera', cam_auto)
scene.collection.objects.link(ob_auto_camera)
ob_auto_camera.location = (2.7539, -3.29694, 1.66416)
ob_auto_camera.rotation_euler = (1.09748, -7.21219e-08, 0.694738)
scene.camera = ob_auto_camera
light_auto_sun = bpy.data.lights.new('AutoSun', 'SUN')
light_auto_sun.energy = 3.0
light_auto_sun.angle = 0.0523599
ob_auto_sun = bpy.data.objects.new('AutoSun', light_auto_sun)
scene.collection.objects.link(ob_auto_sun)
ob_auto_sun.rotation_euler = (0.872665, 0.174533, 0.523599)
bpy.context.view_layer.update()

